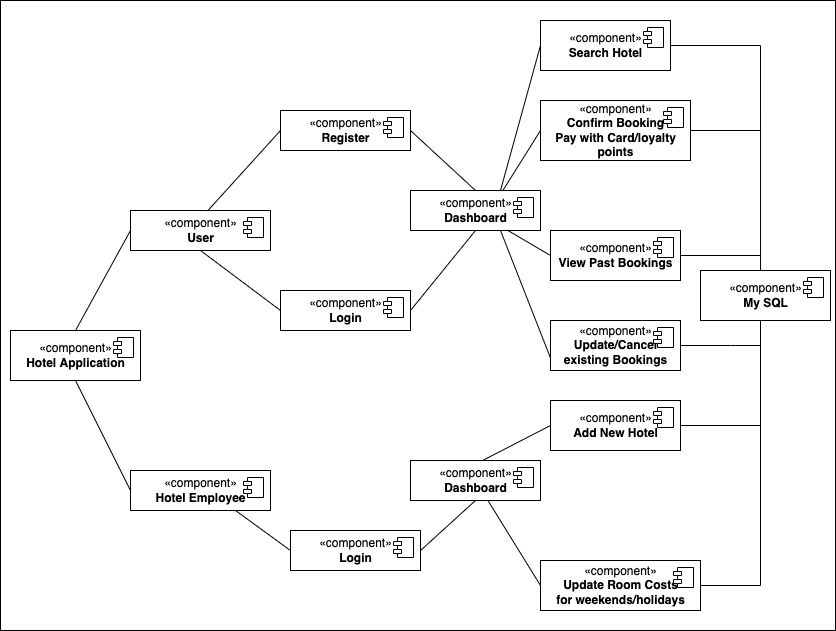

The diagram above was exported from draw.io. Its source (the exported page's mxGraphModel, read from the mxfile embedded in the PNG):
<mxGraphModel dx="946" dy="614" grid="1" gridSize="10" guides="1" tooltips="1" connect="1" arrows="1" fold="1" page="1" pageScale="1" pageWidth="850" pageHeight="1100" math="0" shadow="0">
  <root>
    <mxCell id="0" />
    <mxCell id="1" parent="0" />
    <mxCell id="c1Xfjl6GHo87aQu3dV95-1" value="" style="rounded=0;whiteSpace=wrap;html=1;" parent="1" vertex="1">
      <mxGeometry y="340" width="835" height="630" as="geometry" />
    </mxCell>
    <mxCell id="c1Xfjl6GHo87aQu3dV95-2" value="«component»&lt;br&gt;&lt;b&gt;Hotel Application&lt;/b&gt;" style="html=1;dropTarget=0;" parent="1" vertex="1">
      <mxGeometry x="10" y="670" width="130" height="50" as="geometry" />
    </mxCell>
    <mxCell id="c1Xfjl6GHo87aQu3dV95-3" value="" style="shape=module;jettyWidth=8;jettyHeight=4;" parent="c1Xfjl6GHo87aQu3dV95-2" vertex="1">
      <mxGeometry x="1" width="20" height="20" relative="1" as="geometry">
        <mxPoint x="-27" y="7" as="offset" />
      </mxGeometry>
    </mxCell>
    <mxCell id="c1Xfjl6GHo87aQu3dV95-4" value="«component»&lt;br&gt;&lt;b&gt;User&lt;/b&gt;" style="html=1;dropTarget=0;" parent="1" vertex="1">
      <mxGeometry x="130" y="550" width="140" height="40" as="geometry" />
    </mxCell>
    <mxCell id="c1Xfjl6GHo87aQu3dV95-5" value="" style="shape=module;jettyWidth=8;jettyHeight=4;" parent="c1Xfjl6GHo87aQu3dV95-4" vertex="1">
      <mxGeometry x="1" width="20" height="20" relative="1" as="geometry">
        <mxPoint x="-27" y="7" as="offset" />
      </mxGeometry>
    </mxCell>
    <mxCell id="c1Xfjl6GHo87aQu3dV95-6" value="«component»&lt;br&gt;&lt;b&gt;Hotel Employee&lt;/b&gt;" style="html=1;dropTarget=0;" parent="1" vertex="1">
      <mxGeometry x="130" y="810" width="140" height="40" as="geometry" />
    </mxCell>
    <mxCell id="c1Xfjl6GHo87aQu3dV95-7" value="" style="shape=module;jettyWidth=8;jettyHeight=4;" parent="c1Xfjl6GHo87aQu3dV95-6" vertex="1">
      <mxGeometry x="1" width="20" height="20" relative="1" as="geometry">
        <mxPoint x="-27" y="7" as="offset" />
      </mxGeometry>
    </mxCell>
    <mxCell id="c1Xfjl6GHo87aQu3dV95-10" value="«component»&lt;br&gt;&lt;b&gt;Login&lt;/b&gt;" style="html=1;dropTarget=0;" parent="1" vertex="1">
      <mxGeometry x="280" y="630" width="130" height="40" as="geometry" />
    </mxCell>
    <mxCell id="c1Xfjl6GHo87aQu3dV95-11" value="" style="shape=module;jettyWidth=8;jettyHeight=4;" parent="c1Xfjl6GHo87aQu3dV95-10" vertex="1">
      <mxGeometry x="1" width="20" height="20" relative="1" as="geometry">
        <mxPoint x="-27" y="7" as="offset" />
      </mxGeometry>
    </mxCell>
    <mxCell id="c1Xfjl6GHo87aQu3dV95-12" value="«component»&lt;br&gt;&lt;b&gt;Register&lt;/b&gt;" style="html=1;dropTarget=0;" parent="1" vertex="1">
      <mxGeometry x="280" y="450" width="130" height="40" as="geometry" />
    </mxCell>
    <mxCell id="c1Xfjl6GHo87aQu3dV95-13" value="" style="shape=module;jettyWidth=8;jettyHeight=4;" parent="c1Xfjl6GHo87aQu3dV95-12" vertex="1">
      <mxGeometry x="1" width="20" height="20" relative="1" as="geometry">
        <mxPoint x="-27" y="7" as="offset" />
      </mxGeometry>
    </mxCell>
    <mxCell id="c1Xfjl6GHo87aQu3dV95-14" value="«component»&lt;br&gt;&lt;b&gt;Login&lt;/b&gt;" style="html=1;dropTarget=0;" parent="1" vertex="1">
      <mxGeometry x="290" y="870" width="130" height="40" as="geometry" />
    </mxCell>
    <mxCell id="c1Xfjl6GHo87aQu3dV95-15" value="" style="shape=module;jettyWidth=8;jettyHeight=4;" parent="c1Xfjl6GHo87aQu3dV95-14" vertex="1">
      <mxGeometry x="1" width="20" height="20" relative="1" as="geometry">
        <mxPoint x="-27" y="7" as="offset" />
      </mxGeometry>
    </mxCell>
    <mxCell id="c1Xfjl6GHo87aQu3dV95-19" value="«component»&lt;br&gt;&lt;b&gt;Search Hotel&lt;/b&gt;" style="html=1;dropTarget=0;" parent="1" vertex="1">
      <mxGeometry x="540" y="360" width="130" height="50" as="geometry" />
    </mxCell>
    <mxCell id="c1Xfjl6GHo87aQu3dV95-20" value="" style="shape=module;jettyWidth=8;jettyHeight=4;" parent="c1Xfjl6GHo87aQu3dV95-19" vertex="1">
      <mxGeometry x="1" width="20" height="20" relative="1" as="geometry">
        <mxPoint x="-27" y="7" as="offset" />
      </mxGeometry>
    </mxCell>
    <mxCell id="c1Xfjl6GHo87aQu3dV95-21" value="«component»&lt;br&gt;&lt;b&gt;Dashboard&lt;/b&gt;" style="html=1;dropTarget=0;" parent="1" vertex="1">
      <mxGeometry x="410" y="530" width="130" height="40" as="geometry" />
    </mxCell>
    <mxCell id="c1Xfjl6GHo87aQu3dV95-22" value="" style="shape=module;jettyWidth=8;jettyHeight=4;" parent="c1Xfjl6GHo87aQu3dV95-21" vertex="1">
      <mxGeometry x="1" width="20" height="20" relative="1" as="geometry">
        <mxPoint x="-27" y="7" as="offset" />
      </mxGeometry>
    </mxCell>
    <mxCell id="c1Xfjl6GHo87aQu3dV95-34" value="«component»&lt;br&gt;&lt;b&gt;Dashboard&lt;/b&gt;" style="html=1;dropTarget=0;" parent="1" vertex="1">
      <mxGeometry x="410" y="800" width="130" height="40" as="geometry" />
    </mxCell>
    <mxCell id="c1Xfjl6GHo87aQu3dV95-35" value="" style="shape=module;jettyWidth=8;jettyHeight=4;" parent="c1Xfjl6GHo87aQu3dV95-34" vertex="1">
      <mxGeometry x="1" width="20" height="20" relative="1" as="geometry">
        <mxPoint x="-27" y="7" as="offset" />
      </mxGeometry>
    </mxCell>
    <mxCell id="c1Xfjl6GHo87aQu3dV95-37" value="«component»&lt;br&gt;&lt;b&gt;Confirm Booking&lt;br&gt;Pay with Card/loyalty&lt;br&gt;points&lt;br&gt;&lt;/b&gt;" style="html=1;dropTarget=0;" parent="1" vertex="1">
      <mxGeometry x="540" y="440" width="150" height="60" as="geometry" />
    </mxCell>
    <mxCell id="c1Xfjl6GHo87aQu3dV95-38" value="" style="shape=module;jettyWidth=8;jettyHeight=4;" parent="c1Xfjl6GHo87aQu3dV95-37" vertex="1">
      <mxGeometry x="1" width="20" height="20" relative="1" as="geometry">
        <mxPoint x="-27" y="7" as="offset" />
      </mxGeometry>
    </mxCell>
    <mxCell id="c1Xfjl6GHo87aQu3dV95-39" value="«component»&lt;br&gt;&lt;b&gt;View Past Bookings&lt;/b&gt;" style="html=1;dropTarget=0;" parent="1" vertex="1">
      <mxGeometry x="550" y="570" width="130" height="50" as="geometry" />
    </mxCell>
    <mxCell id="c1Xfjl6GHo87aQu3dV95-40" value="" style="shape=module;jettyWidth=8;jettyHeight=4;" parent="c1Xfjl6GHo87aQu3dV95-39" vertex="1">
      <mxGeometry x="1" width="20" height="20" relative="1" as="geometry">
        <mxPoint x="-27" y="7" as="offset" />
      </mxGeometry>
    </mxCell>
    <mxCell id="c1Xfjl6GHo87aQu3dV95-41" value="«component»&lt;br&gt;&lt;b&gt;Update/Cancel&lt;br&gt;existing Bookings&lt;/b&gt;" style="html=1;dropTarget=0;" parent="1" vertex="1">
      <mxGeometry x="550" y="660" width="130" height="50" as="geometry" />
    </mxCell>
    <mxCell id="c1Xfjl6GHo87aQu3dV95-42" value="" style="shape=module;jettyWidth=8;jettyHeight=4;" parent="c1Xfjl6GHo87aQu3dV95-41" vertex="1">
      <mxGeometry x="1" width="20" height="20" relative="1" as="geometry">
        <mxPoint x="-27" y="7" as="offset" />
      </mxGeometry>
    </mxCell>
    <mxCell id="c1Xfjl6GHo87aQu3dV95-44" value="«component»&lt;br&gt;&lt;b&gt;Add New Hotel&lt;br&gt;&lt;/b&gt;" style="html=1;dropTarget=0;" parent="1" vertex="1">
      <mxGeometry x="550" y="740" width="130" height="50" as="geometry" />
    </mxCell>
    <mxCell id="c1Xfjl6GHo87aQu3dV95-45" value="" style="shape=module;jettyWidth=8;jettyHeight=4;" parent="c1Xfjl6GHo87aQu3dV95-44" vertex="1">
      <mxGeometry x="1" width="20" height="20" relative="1" as="geometry">
        <mxPoint x="-27" y="7" as="offset" />
      </mxGeometry>
    </mxCell>
    <mxCell id="c1Xfjl6GHo87aQu3dV95-46" value="«component»&lt;br&gt;&lt;b&gt;Update Room Costs&lt;br&gt;for weekends/holidays&lt;br&gt;&lt;/b&gt;" style="html=1;dropTarget=0;" parent="1" vertex="1">
      <mxGeometry x="540" y="900" width="160" height="50" as="geometry" />
    </mxCell>
    <mxCell id="c1Xfjl6GHo87aQu3dV95-47" value="" style="shape=module;jettyWidth=8;jettyHeight=4;" parent="c1Xfjl6GHo87aQu3dV95-46" vertex="1">
      <mxGeometry x="1" width="20" height="20" relative="1" as="geometry">
        <mxPoint x="-27" y="7" as="offset" />
      </mxGeometry>
    </mxCell>
    <mxCell id="c1Xfjl6GHo87aQu3dV95-55" value="«component»&lt;br&gt;&lt;b&gt;My SQL&lt;br&gt;&lt;/b&gt;" style="html=1;dropTarget=0;" parent="1" vertex="1">
      <mxGeometry x="700" y="610" width="130" height="50" as="geometry" />
    </mxCell>
    <mxCell id="c1Xfjl6GHo87aQu3dV95-56" value="" style="shape=module;jettyWidth=8;jettyHeight=4;" parent="c1Xfjl6GHo87aQu3dV95-55" vertex="1">
      <mxGeometry x="1" width="20" height="20" relative="1" as="geometry">
        <mxPoint x="-27" y="7" as="offset" />
      </mxGeometry>
    </mxCell>
    <mxCell id="c1Xfjl6GHo87aQu3dV95-65" value="" style="endArrow=none;html=1;rounded=0;exitX=0.5;exitY=0;exitDx=0;exitDy=0;entryX=0;entryY=0.5;entryDx=0;entryDy=0;" parent="1" source="c1Xfjl6GHo87aQu3dV95-2" target="c1Xfjl6GHo87aQu3dV95-4" edge="1">
      <mxGeometry width="50" height="50" relative="1" as="geometry">
        <mxPoint x="390" y="630" as="sourcePoint" />
        <mxPoint x="440" y="580" as="targetPoint" />
      </mxGeometry>
    </mxCell>
    <mxCell id="c1Xfjl6GHo87aQu3dV95-66" value="" style="endArrow=none;html=1;rounded=0;exitX=0.5;exitY=1;exitDx=0;exitDy=0;entryX=0;entryY=0.5;entryDx=0;entryDy=0;" parent="1" source="c1Xfjl6GHo87aQu3dV95-2" target="c1Xfjl6GHo87aQu3dV95-6" edge="1">
      <mxGeometry width="50" height="50" relative="1" as="geometry">
        <mxPoint x="85" y="680" as="sourcePoint" />
        <mxPoint x="210" y="600" as="targetPoint" />
      </mxGeometry>
    </mxCell>
    <mxCell id="c1Xfjl6GHo87aQu3dV95-67" value="" style="endArrow=none;html=1;rounded=0;entryX=0;entryY=0.5;entryDx=0;entryDy=0;exitX=0.5;exitY=1;exitDx=0;exitDy=0;" parent="1" source="c1Xfjl6GHo87aQu3dV95-4" target="c1Xfjl6GHo87aQu3dV95-10" edge="1">
      <mxGeometry width="50" height="50" relative="1" as="geometry">
        <mxPoint x="240" y="550" as="sourcePoint" />
        <mxPoint x="220" y="610" as="targetPoint" />
      </mxGeometry>
    </mxCell>
    <mxCell id="c1Xfjl6GHo87aQu3dV95-68" value="" style="endArrow=none;html=1;rounded=0;exitX=0.55;exitY=0.013;exitDx=0;exitDy=0;entryX=0;entryY=0.5;entryDx=0;entryDy=0;exitPerimeter=0;" parent="1" source="c1Xfjl6GHo87aQu3dV95-4" target="c1Xfjl6GHo87aQu3dV95-12" edge="1">
      <mxGeometry width="50" height="50" relative="1" as="geometry">
        <mxPoint x="105" y="700" as="sourcePoint" />
        <mxPoint x="230" y="620" as="targetPoint" />
      </mxGeometry>
    </mxCell>
    <mxCell id="c1Xfjl6GHo87aQu3dV95-79" value="" style="endArrow=none;html=1;rounded=0;exitX=0.75;exitY=1;exitDx=0;exitDy=0;entryX=0;entryY=0.5;entryDx=0;entryDy=0;" parent="1" source="c1Xfjl6GHo87aQu3dV95-6" target="c1Xfjl6GHo87aQu3dV95-14" edge="1">
      <mxGeometry width="50" height="50" relative="1" as="geometry">
        <mxPoint x="135" y="730" as="sourcePoint" />
        <mxPoint x="260" y="650" as="targetPoint" />
      </mxGeometry>
    </mxCell>
    <mxCell id="c1Xfjl6GHo87aQu3dV95-84" value="" style="endArrow=none;html=1;rounded=0;exitX=1;exitY=0.5;exitDx=0;exitDy=0;entryX=0.5;entryY=0;entryDx=0;entryDy=0;" parent="1" source="c1Xfjl6GHo87aQu3dV95-12" target="c1Xfjl6GHo87aQu3dV95-21" edge="1">
      <mxGeometry width="50" height="50" relative="1" as="geometry">
        <mxPoint x="370" y="650" as="sourcePoint" />
        <mxPoint x="420" y="600" as="targetPoint" />
      </mxGeometry>
    </mxCell>
    <mxCell id="c1Xfjl6GHo87aQu3dV95-85" value="" style="endArrow=none;html=1;rounded=0;exitX=1;exitY=0.5;exitDx=0;exitDy=0;entryX=0.5;entryY=1;entryDx=0;entryDy=0;" parent="1" source="c1Xfjl6GHo87aQu3dV95-10" target="c1Xfjl6GHo87aQu3dV95-21" edge="1">
      <mxGeometry width="50" height="50" relative="1" as="geometry">
        <mxPoint x="420" y="480" as="sourcePoint" />
        <mxPoint x="485" y="540" as="targetPoint" />
      </mxGeometry>
    </mxCell>
    <mxCell id="c1Xfjl6GHo87aQu3dV95-87" value="" style="endArrow=none;html=1;rounded=0;exitX=1;exitY=0.5;exitDx=0;exitDy=0;entryX=0.5;entryY=1;entryDx=0;entryDy=0;" parent="1" source="c1Xfjl6GHo87aQu3dV95-14" target="c1Xfjl6GHo87aQu3dV95-34" edge="1">
      <mxGeometry width="50" height="50" relative="1" as="geometry">
        <mxPoint x="440" y="500" as="sourcePoint" />
        <mxPoint x="505" y="560" as="targetPoint" />
      </mxGeometry>
    </mxCell>
    <mxCell id="c1Xfjl6GHo87aQu3dV95-92" value="" style="endArrow=none;html=1;rounded=0;entryX=0;entryY=0.5;entryDx=0;entryDy=0;" parent="1" target="c1Xfjl6GHo87aQu3dV95-19" edge="1">
      <mxGeometry width="50" height="50" relative="1" as="geometry">
        <mxPoint x="500" y="530" as="sourcePoint" />
        <mxPoint x="420" y="620" as="targetPoint" />
      </mxGeometry>
    </mxCell>
    <mxCell id="c1Xfjl6GHo87aQu3dV95-93" value="" style="endArrow=none;html=1;rounded=0;exitX=0.708;exitY=0.013;exitDx=0;exitDy=0;entryX=0;entryY=0.5;entryDx=0;entryDy=0;exitPerimeter=0;" parent="1" source="c1Xfjl6GHo87aQu3dV95-21" target="c1Xfjl6GHo87aQu3dV95-37" edge="1">
      <mxGeometry width="50" height="50" relative="1" as="geometry">
        <mxPoint x="450" y="510" as="sourcePoint" />
        <mxPoint x="515" y="570" as="targetPoint" />
      </mxGeometry>
    </mxCell>
    <mxCell id="c1Xfjl6GHo87aQu3dV95-94" value="" style="endArrow=none;html=1;rounded=0;exitX=0.75;exitY=1;exitDx=0;exitDy=0;entryX=0;entryY=0.5;entryDx=0;entryDy=0;" parent="1" source="c1Xfjl6GHo87aQu3dV95-21" target="c1Xfjl6GHo87aQu3dV95-39" edge="1">
      <mxGeometry width="50" height="50" relative="1" as="geometry">
        <mxPoint x="460" y="520" as="sourcePoint" />
        <mxPoint x="525" y="580" as="targetPoint" />
      </mxGeometry>
    </mxCell>
    <mxCell id="c1Xfjl6GHo87aQu3dV95-95" value="" style="endArrow=none;html=1;rounded=0;entryX=0;entryY=0.75;entryDx=0;entryDy=0;" parent="1" target="c1Xfjl6GHo87aQu3dV95-41" edge="1">
      <mxGeometry width="50" height="50" relative="1" as="geometry">
        <mxPoint x="500" y="570" as="sourcePoint" />
        <mxPoint x="535" y="590" as="targetPoint" />
      </mxGeometry>
    </mxCell>
    <mxCell id="c1Xfjl6GHo87aQu3dV95-97" value="" style="endArrow=none;html=1;rounded=0;entryX=0;entryY=0.5;entryDx=0;entryDy=0;" parent="1" source="c1Xfjl6GHo87aQu3dV95-34" target="c1Xfjl6GHo87aQu3dV95-46" edge="1">
      <mxGeometry width="50" height="50" relative="1" as="geometry">
        <mxPoint x="370" y="800" as="sourcePoint" />
        <mxPoint x="420" y="750" as="targetPoint" />
      </mxGeometry>
    </mxCell>
    <mxCell id="c1Xfjl6GHo87aQu3dV95-98" value="" style="endArrow=none;html=1;rounded=0;exitX=0.562;exitY=-0.012;exitDx=0;exitDy=0;exitPerimeter=0;entryX=0;entryY=0.5;entryDx=0;entryDy=0;" parent="1" source="c1Xfjl6GHo87aQu3dV95-34" target="c1Xfjl6GHo87aQu3dV95-44" edge="1">
      <mxGeometry width="50" height="50" relative="1" as="geometry">
        <mxPoint x="370" y="650" as="sourcePoint" />
        <mxPoint x="420" y="600" as="targetPoint" />
      </mxGeometry>
    </mxCell>
    <mxCell id="c1Xfjl6GHo87aQu3dV95-99" value="" style="endArrow=none;html=1;rounded=0;entryX=1;entryY=0.5;entryDx=0;entryDy=0;exitX=0.462;exitY=0;exitDx=0;exitDy=0;exitPerimeter=0;" parent="1" source="c1Xfjl6GHo87aQu3dV95-55" target="c1Xfjl6GHo87aQu3dV95-19" edge="1">
      <mxGeometry width="50" height="50" relative="1" as="geometry">
        <mxPoint x="370" y="640" as="sourcePoint" />
        <mxPoint x="420" y="590" as="targetPoint" />
        <Array as="points">
          <mxPoint x="760" y="385" />
        </Array>
      </mxGeometry>
    </mxCell>
    <mxCell id="c1Xfjl6GHo87aQu3dV95-102" value="" style="endArrow=none;html=1;rounded=0;entryX=1;entryY=0.5;entryDx=0;entryDy=0;" parent="1" target="c1Xfjl6GHo87aQu3dV95-37" edge="1">
      <mxGeometry width="50" height="50" relative="1" as="geometry">
        <mxPoint x="760" y="470" as="sourcePoint" />
        <mxPoint x="420" y="610" as="targetPoint" />
      </mxGeometry>
    </mxCell>
    <mxCell id="c1Xfjl6GHo87aQu3dV95-104" value="" style="endArrow=none;html=1;rounded=0;entryX=1;entryY=0.5;entryDx=0;entryDy=0;" parent="1" target="c1Xfjl6GHo87aQu3dV95-39" edge="1">
      <mxGeometry width="50" height="50" relative="1" as="geometry">
        <mxPoint x="760" y="595" as="sourcePoint" />
        <mxPoint x="420" y="640" as="targetPoint" />
      </mxGeometry>
    </mxCell>
    <mxCell id="c1Xfjl6GHo87aQu3dV95-105" value="" style="endArrow=none;html=1;rounded=0;exitX=1;exitY=0.5;exitDx=0;exitDy=0;" parent="1" source="c1Xfjl6GHo87aQu3dV95-46" edge="1">
      <mxGeometry width="50" height="50" relative="1" as="geometry">
        <mxPoint x="360" y="710" as="sourcePoint" />
        <mxPoint x="760" y="660" as="targetPoint" />
        <Array as="points">
          <mxPoint x="760" y="925" />
        </Array>
      </mxGeometry>
    </mxCell>
    <mxCell id="c1Xfjl6GHo87aQu3dV95-106" value="" style="endArrow=none;html=1;rounded=0;entryX=1;entryY=0.5;entryDx=0;entryDy=0;" parent="1" target="c1Xfjl6GHo87aQu3dV95-41" edge="1">
      <mxGeometry width="50" height="50" relative="1" as="geometry">
        <mxPoint x="750" y="685" as="sourcePoint" />
        <mxPoint x="410" y="650" as="targetPoint" />
        <Array as="points">
          <mxPoint x="760" y="685" />
          <mxPoint x="730" y="685" />
        </Array>
      </mxGeometry>
    </mxCell>
    <mxCell id="c1Xfjl6GHo87aQu3dV95-107" value="" style="endArrow=none;html=1;rounded=0;exitX=1;exitY=0.5;exitDx=0;exitDy=0;" parent="1" source="c1Xfjl6GHo87aQu3dV95-44" edge="1">
      <mxGeometry width="50" height="50" relative="1" as="geometry">
        <mxPoint x="360" y="700" as="sourcePoint" />
        <mxPoint x="760" y="765" as="targetPoint" />
      </mxGeometry>
    </mxCell>
  </root>
</mxGraphModel>